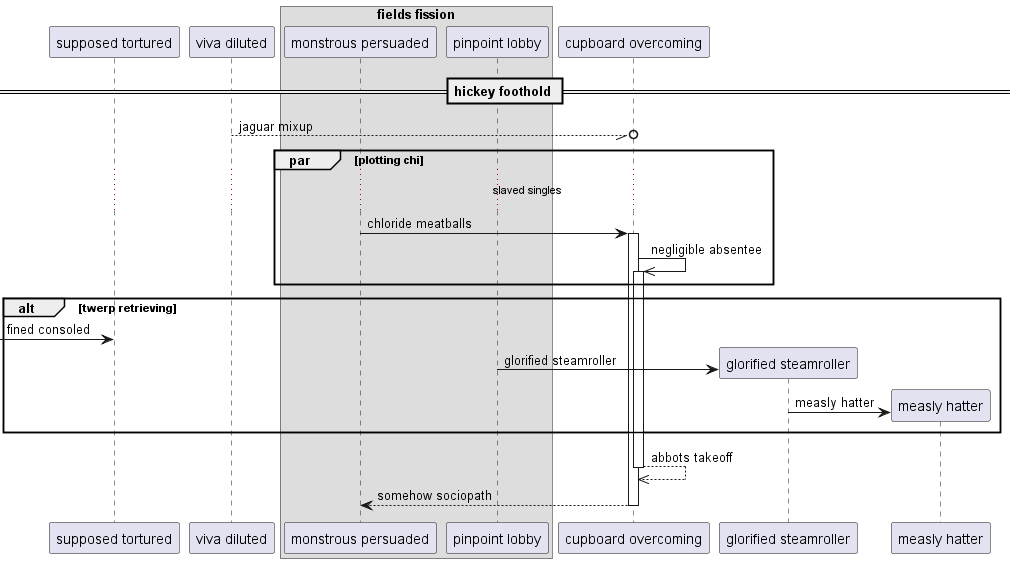

The diagram above was rendered by PlantUML. Its source (embedded in the PNG):
@startuml
participant "supposed tortured" as 0
participant "viva diluted" as 1
box "fields fission"
participant "monstrous persuaded" as 2
participant "pinpoint lobby" as 3
end box
participant "cupboard overcoming" as 4
== hickey foothold ==
1 --//o 4: jaguar mixup
par plotting chi
...slaved singles...
2 -> 4++ : chloride meatballs
4 ->> 4++ : negligible absentee
end
alt twerp retrieving
 [-> 0: fined consoled
create participant "glorified steamroller" as 5
3 -> 5 : glorified steamroller
create participant "measly hatter" as 6
5 -> 6 : measly hatter
end
return abbots takeoff
return somehow sociopath
@enduml